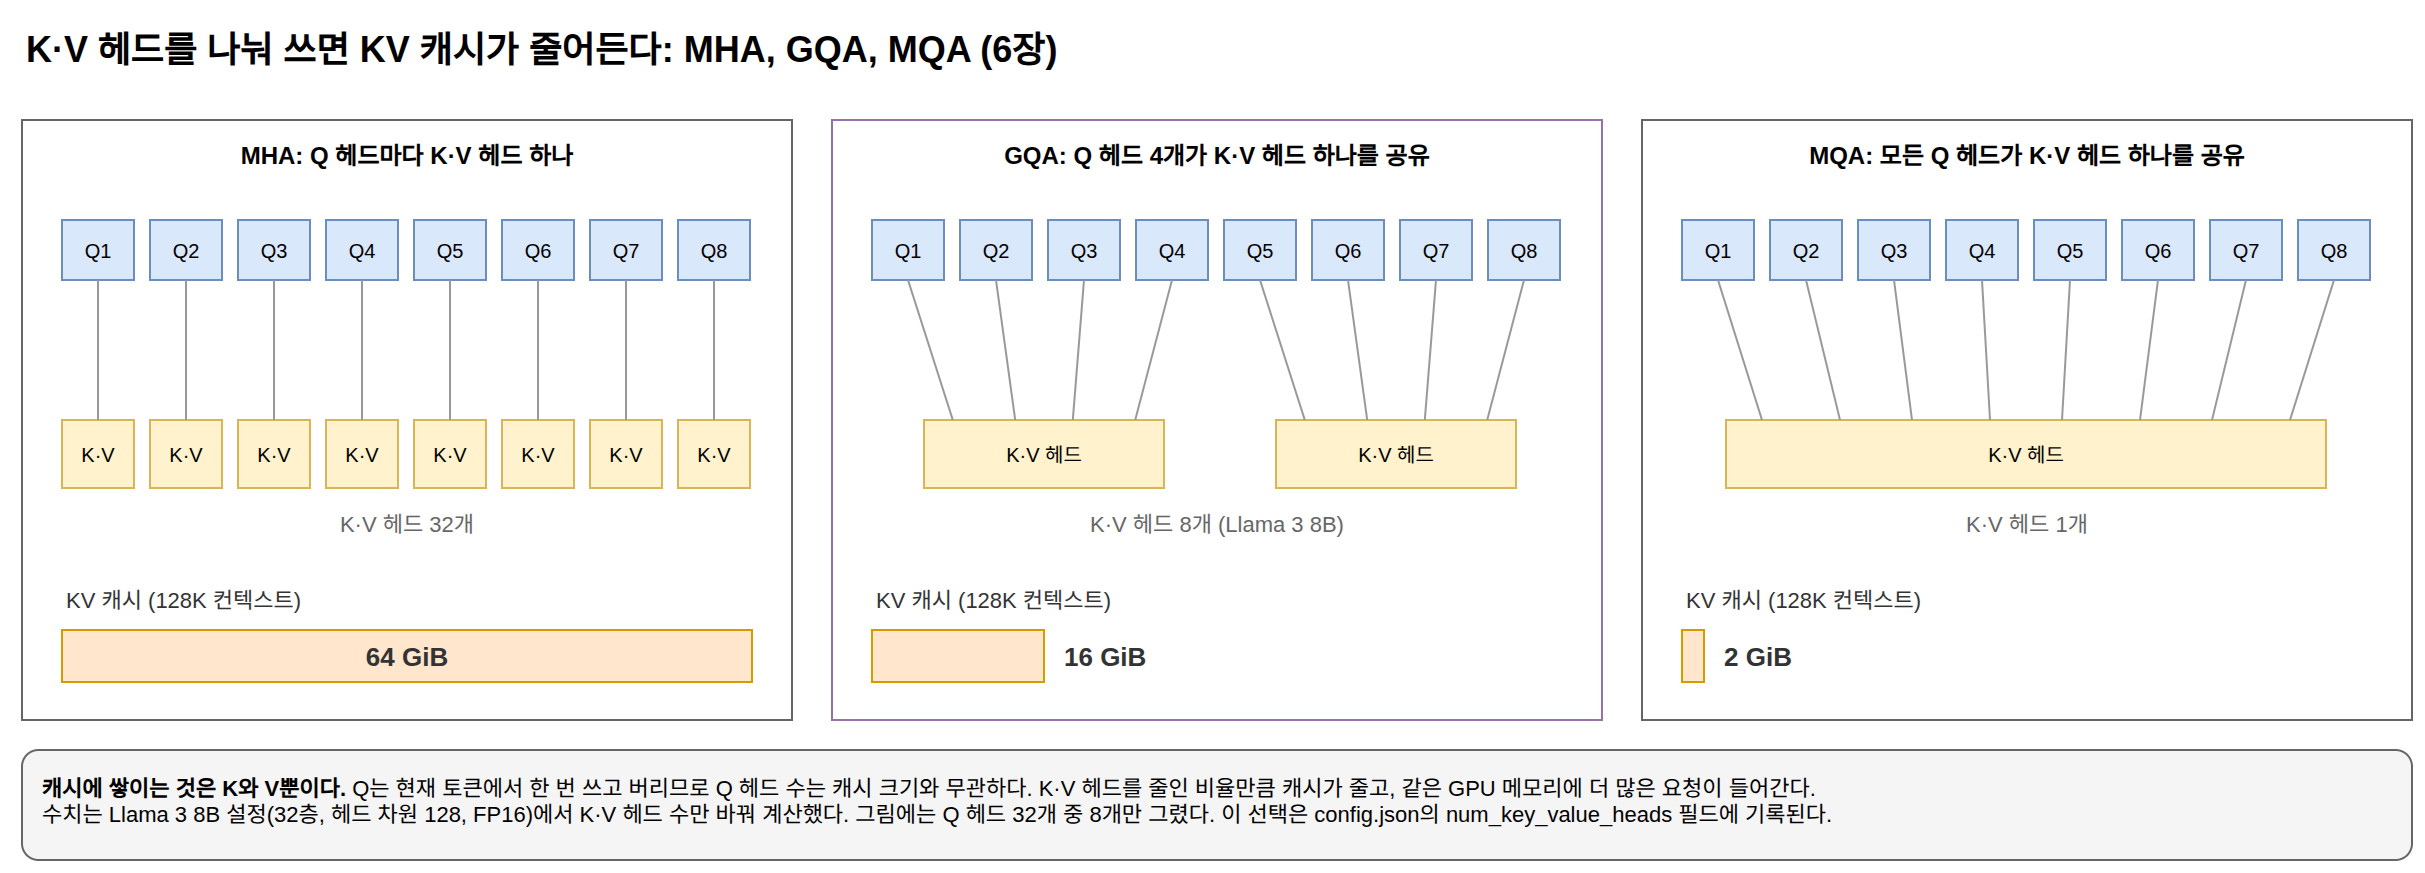

The diagram above was exported from draw.io. Its source (the exported page's mxGraphModel, read from the mxfile embedded in the PNG):
<mxGraphModel dx="1200" dy="800" grid="1" gridSize="10" guides="1" tooltips="1" connect="1" arrows="1" fold="1" page="1" pageScale="1" pageWidth="1240" pageHeight="520" math="0" shadow="0">
  <root>
    <mxCell id="0" />
    <mxCell id="1" parent="0" />
    <mxCell id="c1" value="K·V 헤드를 나눠 쓰면 KV 캐시가 줄어든다: MHA, GQA, MQA (6장)" style="text;html=1;fontSize=18;fontStyle=1;align=left;verticalAlign=middle;" vertex="1" parent="1">
      <mxGeometry x="40" y="20" width="1100" height="30" as="geometry" />
    </mxCell>
    <mxCell id="c2" value="MHA: Q 헤드마다 K·V 헤드 하나" style="rounded=0;whiteSpace=wrap;html=1;fillColor=none;strokeColor=#666666;verticalAlign=top;fontSize=12;fontStyle=1;spacingTop=4;" vertex="1" parent="1">
      <mxGeometry x="40" y="70" width="385" height="300" as="geometry" />
    </mxCell>
    <mxCell id="c3" value="Q1" style="rounded=0;whiteSpace=wrap;html=1;fillColor=#dae8fc;strokeColor=#6c8ebf;fontSize=10;" vertex="1" parent="1">
      <mxGeometry x="60" y="120" width="36" height="30" as="geometry" />
    </mxCell>
    <mxCell id="c4" value="Q2" style="rounded=0;whiteSpace=wrap;html=1;fillColor=#dae8fc;strokeColor=#6c8ebf;fontSize=10;" vertex="1" parent="1">
      <mxGeometry x="104" y="120" width="36" height="30" as="geometry" />
    </mxCell>
    <mxCell id="c5" value="Q3" style="rounded=0;whiteSpace=wrap;html=1;fillColor=#dae8fc;strokeColor=#6c8ebf;fontSize=10;" vertex="1" parent="1">
      <mxGeometry x="148" y="120" width="36" height="30" as="geometry" />
    </mxCell>
    <mxCell id="c6" value="Q4" style="rounded=0;whiteSpace=wrap;html=1;fillColor=#dae8fc;strokeColor=#6c8ebf;fontSize=10;" vertex="1" parent="1">
      <mxGeometry x="192" y="120" width="36" height="30" as="geometry" />
    </mxCell>
    <mxCell id="c7" value="Q5" style="rounded=0;whiteSpace=wrap;html=1;fillColor=#dae8fc;strokeColor=#6c8ebf;fontSize=10;" vertex="1" parent="1">
      <mxGeometry x="236" y="120" width="36" height="30" as="geometry" />
    </mxCell>
    <mxCell id="c8" value="Q6" style="rounded=0;whiteSpace=wrap;html=1;fillColor=#dae8fc;strokeColor=#6c8ebf;fontSize=10;" vertex="1" parent="1">
      <mxGeometry x="280" y="120" width="36" height="30" as="geometry" />
    </mxCell>
    <mxCell id="c9" value="Q7" style="rounded=0;whiteSpace=wrap;html=1;fillColor=#dae8fc;strokeColor=#6c8ebf;fontSize=10;" vertex="1" parent="1">
      <mxGeometry x="324" y="120" width="36" height="30" as="geometry" />
    </mxCell>
    <mxCell id="c10" value="Q8" style="rounded=0;whiteSpace=wrap;html=1;fillColor=#dae8fc;strokeColor=#6c8ebf;fontSize=10;" vertex="1" parent="1">
      <mxGeometry x="368" y="120" width="36" height="30" as="geometry" />
    </mxCell>
    <mxCell id="c11" value="K·V" style="rounded=0;whiteSpace=wrap;html=1;fillColor=#fff2cc;strokeColor=#d6b656;fontSize=10;" vertex="1" parent="1">
      <mxGeometry x="60" y="220" width="36" height="34" as="geometry" />
    </mxCell>
    <mxCell id="c12" value="K·V" style="rounded=0;whiteSpace=wrap;html=1;fillColor=#fff2cc;strokeColor=#d6b656;fontSize=10;" vertex="1" parent="1">
      <mxGeometry x="104" y="220" width="36" height="34" as="geometry" />
    </mxCell>
    <mxCell id="c13" value="K·V" style="rounded=0;whiteSpace=wrap;html=1;fillColor=#fff2cc;strokeColor=#d6b656;fontSize=10;" vertex="1" parent="1">
      <mxGeometry x="148" y="220" width="36" height="34" as="geometry" />
    </mxCell>
    <mxCell id="c14" value="K·V" style="rounded=0;whiteSpace=wrap;html=1;fillColor=#fff2cc;strokeColor=#d6b656;fontSize=10;" vertex="1" parent="1">
      <mxGeometry x="192" y="220" width="36" height="34" as="geometry" />
    </mxCell>
    <mxCell id="c15" value="K·V" style="rounded=0;whiteSpace=wrap;html=1;fillColor=#fff2cc;strokeColor=#d6b656;fontSize=10;" vertex="1" parent="1">
      <mxGeometry x="236" y="220" width="36" height="34" as="geometry" />
    </mxCell>
    <mxCell id="c16" value="K·V" style="rounded=0;whiteSpace=wrap;html=1;fillColor=#fff2cc;strokeColor=#d6b656;fontSize=10;" vertex="1" parent="1">
      <mxGeometry x="280" y="220" width="36" height="34" as="geometry" />
    </mxCell>
    <mxCell id="c17" value="K·V" style="rounded=0;whiteSpace=wrap;html=1;fillColor=#fff2cc;strokeColor=#d6b656;fontSize=10;" vertex="1" parent="1">
      <mxGeometry x="324" y="220" width="36" height="34" as="geometry" />
    </mxCell>
    <mxCell id="c18" value="K·V" style="rounded=0;whiteSpace=wrap;html=1;fillColor=#fff2cc;strokeColor=#d6b656;fontSize=10;" vertex="1" parent="1">
      <mxGeometry x="368" y="220" width="36" height="34" as="geometry" />
    </mxCell>
    <mxCell id="c19" value="" style="edgeStyle=orthogonalEdgeStyle;rounded=0;html=1;fontSize=11;edgeStyle=none;endArrow=none;strokeColor=#999999;exitX=0.5;exitY=1;entryX=0.5;entryY=0;" edge="1" parent="1" source="c3" target="c11">
      <mxGeometry relative="1" as="geometry" />
    </mxCell>
    <mxCell id="c20" value="" style="edgeStyle=orthogonalEdgeStyle;rounded=0;html=1;fontSize=11;edgeStyle=none;endArrow=none;strokeColor=#999999;exitX=0.5;exitY=1;entryX=0.5;entryY=0;" edge="1" parent="1" source="c4" target="c12">
      <mxGeometry relative="1" as="geometry" />
    </mxCell>
    <mxCell id="c21" value="" style="edgeStyle=orthogonalEdgeStyle;rounded=0;html=1;fontSize=11;edgeStyle=none;endArrow=none;strokeColor=#999999;exitX=0.5;exitY=1;entryX=0.5;entryY=0;" edge="1" parent="1" source="c5" target="c13">
      <mxGeometry relative="1" as="geometry" />
    </mxCell>
    <mxCell id="c22" value="" style="edgeStyle=orthogonalEdgeStyle;rounded=0;html=1;fontSize=11;edgeStyle=none;endArrow=none;strokeColor=#999999;exitX=0.5;exitY=1;entryX=0.5;entryY=0;" edge="1" parent="1" source="c6" target="c14">
      <mxGeometry relative="1" as="geometry" />
    </mxCell>
    <mxCell id="c23" value="" style="edgeStyle=orthogonalEdgeStyle;rounded=0;html=1;fontSize=11;edgeStyle=none;endArrow=none;strokeColor=#999999;exitX=0.5;exitY=1;entryX=0.5;entryY=0;" edge="1" parent="1" source="c7" target="c15">
      <mxGeometry relative="1" as="geometry" />
    </mxCell>
    <mxCell id="c24" value="" style="edgeStyle=orthogonalEdgeStyle;rounded=0;html=1;fontSize=11;edgeStyle=none;endArrow=none;strokeColor=#999999;exitX=0.5;exitY=1;entryX=0.5;entryY=0;" edge="1" parent="1" source="c8" target="c16">
      <mxGeometry relative="1" as="geometry" />
    </mxCell>
    <mxCell id="c25" value="" style="edgeStyle=orthogonalEdgeStyle;rounded=0;html=1;fontSize=11;edgeStyle=none;endArrow=none;strokeColor=#999999;exitX=0.5;exitY=1;entryX=0.5;entryY=0;" edge="1" parent="1" source="c9" target="c17">
      <mxGeometry relative="1" as="geometry" />
    </mxCell>
    <mxCell id="c26" value="" style="edgeStyle=orthogonalEdgeStyle;rounded=0;html=1;fontSize=11;edgeStyle=none;endArrow=none;strokeColor=#999999;exitX=0.5;exitY=1;entryX=0.5;entryY=0;" edge="1" parent="1" source="c10" target="c18">
      <mxGeometry relative="1" as="geometry" />
    </mxCell>
    <mxCell id="c27" value="K·V 헤드 32개" style="text;html=1;whiteSpace=wrap;fontSize=11;fontColor=#666666;align=center;verticalAlign=middle;" vertex="1" parent="1">
      <mxGeometry x="60" y="262" width="345" height="20" as="geometry" />
    </mxCell>
    <mxCell id="c28" value="KV 캐시 (128K 컨텍스트)" style="text;html=1;whiteSpace=wrap;fontSize=11;fontColor=#333333;align=left;verticalAlign=middle;" vertex="1" parent="1">
      <mxGeometry x="60" y="300" width="345" height="20" as="geometry" />
    </mxCell>
    <mxCell id="c29" value="" style="rounded=0;whiteSpace=wrap;html=1;fillColor=#ffe6cc;strokeColor=#d79b00;fontSize=11;" vertex="1" parent="1">
      <mxGeometry x="60" y="325" width="345" height="26" as="geometry" />
    </mxCell>
    <mxCell id="c30" value="&lt;b&gt;64 GiB&lt;/b&gt;" style="text;html=1;whiteSpace=wrap;fontSize=13;fontColor=#333333;align=center;verticalAlign=middle;" vertex="1" parent="1">
      <mxGeometry x="60" y="325" width="345" height="26" as="geometry" />
    </mxCell>
    <mxCell id="c31" value="GQA: Q 헤드 4개가 K·V 헤드 하나를 공유" style="rounded=0;whiteSpace=wrap;html=1;fillColor=none;strokeColor=#9673a6;verticalAlign=top;fontSize=12;fontStyle=1;spacingTop=4;" vertex="1" parent="1">
      <mxGeometry x="445" y="70" width="385" height="300" as="geometry" />
    </mxCell>
    <mxCell id="c32" value="Q1" style="rounded=0;whiteSpace=wrap;html=1;fillColor=#dae8fc;strokeColor=#6c8ebf;fontSize=10;" vertex="1" parent="1">
      <mxGeometry x="465" y="120" width="36" height="30" as="geometry" />
    </mxCell>
    <mxCell id="c33" value="Q2" style="rounded=0;whiteSpace=wrap;html=1;fillColor=#dae8fc;strokeColor=#6c8ebf;fontSize=10;" vertex="1" parent="1">
      <mxGeometry x="509" y="120" width="36" height="30" as="geometry" />
    </mxCell>
    <mxCell id="c34" value="Q3" style="rounded=0;whiteSpace=wrap;html=1;fillColor=#dae8fc;strokeColor=#6c8ebf;fontSize=10;" vertex="1" parent="1">
      <mxGeometry x="553" y="120" width="36" height="30" as="geometry" />
    </mxCell>
    <mxCell id="c35" value="Q4" style="rounded=0;whiteSpace=wrap;html=1;fillColor=#dae8fc;strokeColor=#6c8ebf;fontSize=10;" vertex="1" parent="1">
      <mxGeometry x="597" y="120" width="36" height="30" as="geometry" />
    </mxCell>
    <mxCell id="c36" value="Q5" style="rounded=0;whiteSpace=wrap;html=1;fillColor=#dae8fc;strokeColor=#6c8ebf;fontSize=10;" vertex="1" parent="1">
      <mxGeometry x="641" y="120" width="36" height="30" as="geometry" />
    </mxCell>
    <mxCell id="c37" value="Q6" style="rounded=0;whiteSpace=wrap;html=1;fillColor=#dae8fc;strokeColor=#6c8ebf;fontSize=10;" vertex="1" parent="1">
      <mxGeometry x="685" y="120" width="36" height="30" as="geometry" />
    </mxCell>
    <mxCell id="c38" value="Q7" style="rounded=0;whiteSpace=wrap;html=1;fillColor=#dae8fc;strokeColor=#6c8ebf;fontSize=10;" vertex="1" parent="1">
      <mxGeometry x="729" y="120" width="36" height="30" as="geometry" />
    </mxCell>
    <mxCell id="c39" value="Q8" style="rounded=0;whiteSpace=wrap;html=1;fillColor=#dae8fc;strokeColor=#6c8ebf;fontSize=10;" vertex="1" parent="1">
      <mxGeometry x="773" y="120" width="36" height="30" as="geometry" />
    </mxCell>
    <mxCell id="c40" value="K·V 헤드" style="rounded=0;whiteSpace=wrap;html=1;fillColor=#fff2cc;strokeColor=#d6b656;fontSize=10;" vertex="1" parent="1">
      <mxGeometry x="491" y="220" width="120" height="34" as="geometry" />
    </mxCell>
    <mxCell id="c41" value="K·V 헤드" style="rounded=0;whiteSpace=wrap;html=1;fillColor=#fff2cc;strokeColor=#d6b656;fontSize=10;" vertex="1" parent="1">
      <mxGeometry x="667" y="220" width="120" height="34" as="geometry" />
    </mxCell>
    <mxCell id="c42" value="" style="edgeStyle=orthogonalEdgeStyle;rounded=0;html=1;fontSize=11;edgeStyle=none;endArrow=none;strokeColor=#999999;exitX=0.5;exitY=1;entryY=0;entryX=0.12;" edge="1" parent="1" source="c32" target="c40">
      <mxGeometry relative="1" as="geometry" />
    </mxCell>
    <mxCell id="c43" value="" style="edgeStyle=orthogonalEdgeStyle;rounded=0;html=1;fontSize=11;edgeStyle=none;endArrow=none;strokeColor=#999999;exitX=0.5;exitY=1;entryY=0;entryX=0.38;" edge="1" parent="1" source="c33" target="c40">
      <mxGeometry relative="1" as="geometry" />
    </mxCell>
    <mxCell id="c44" value="" style="edgeStyle=orthogonalEdgeStyle;rounded=0;html=1;fontSize=11;edgeStyle=none;endArrow=none;strokeColor=#999999;exitX=0.5;exitY=1;entryY=0;entryX=0.62;" edge="1" parent="1" source="c34" target="c40">
      <mxGeometry relative="1" as="geometry" />
    </mxCell>
    <mxCell id="c45" value="" style="edgeStyle=orthogonalEdgeStyle;rounded=0;html=1;fontSize=11;edgeStyle=none;endArrow=none;strokeColor=#999999;exitX=0.5;exitY=1;entryY=0;entryX=0.88;" edge="1" parent="1" source="c35" target="c40">
      <mxGeometry relative="1" as="geometry" />
    </mxCell>
    <mxCell id="c46" value="" style="edgeStyle=orthogonalEdgeStyle;rounded=0;html=1;fontSize=11;edgeStyle=none;endArrow=none;strokeColor=#999999;exitX=0.5;exitY=1;entryY=0;entryX=0.12;" edge="1" parent="1" source="c36" target="c41">
      <mxGeometry relative="1" as="geometry" />
    </mxCell>
    <mxCell id="c47" value="" style="edgeStyle=orthogonalEdgeStyle;rounded=0;html=1;fontSize=11;edgeStyle=none;endArrow=none;strokeColor=#999999;exitX=0.5;exitY=1;entryY=0;entryX=0.38;" edge="1" parent="1" source="c37" target="c41">
      <mxGeometry relative="1" as="geometry" />
    </mxCell>
    <mxCell id="c48" value="" style="edgeStyle=orthogonalEdgeStyle;rounded=0;html=1;fontSize=11;edgeStyle=none;endArrow=none;strokeColor=#999999;exitX=0.5;exitY=1;entryY=0;entryX=0.62;" edge="1" parent="1" source="c38" target="c41">
      <mxGeometry relative="1" as="geometry" />
    </mxCell>
    <mxCell id="c49" value="" style="edgeStyle=orthogonalEdgeStyle;rounded=0;html=1;fontSize=11;edgeStyle=none;endArrow=none;strokeColor=#999999;exitX=0.5;exitY=1;entryY=0;entryX=0.88;" edge="1" parent="1" source="c39" target="c41">
      <mxGeometry relative="1" as="geometry" />
    </mxCell>
    <mxCell id="c50" value="K·V 헤드 8개 (Llama 3 8B)" style="text;html=1;whiteSpace=wrap;fontSize=11;fontColor=#666666;align=center;verticalAlign=middle;" vertex="1" parent="1">
      <mxGeometry x="465" y="262" width="345" height="20" as="geometry" />
    </mxCell>
    <mxCell id="c51" value="KV 캐시 (128K 컨텍스트)" style="text;html=1;whiteSpace=wrap;fontSize=11;fontColor=#333333;align=left;verticalAlign=middle;" vertex="1" parent="1">
      <mxGeometry x="465" y="300" width="345" height="20" as="geometry" />
    </mxCell>
    <mxCell id="c52" value="" style="rounded=0;whiteSpace=wrap;html=1;fillColor=#ffe6cc;strokeColor=#d79b00;fontSize=11;" vertex="1" parent="1">
      <mxGeometry x="465" y="325" width="86" height="26" as="geometry" />
    </mxCell>
    <mxCell id="c53" value="&lt;b&gt;16 GiB&lt;/b&gt;" style="text;html=1;whiteSpace=wrap;fontSize=13;fontColor=#333333;align=left;verticalAlign=middle;" vertex="1" parent="1">
      <mxGeometry x="559" y="325" width="100" height="26" as="geometry" />
    </mxCell>
    <mxCell id="c54" value="MQA: 모든 Q 헤드가 K·V 헤드 하나를 공유" style="rounded=0;whiteSpace=wrap;html=1;fillColor=none;strokeColor=#666666;verticalAlign=top;fontSize=12;fontStyle=1;spacingTop=4;" vertex="1" parent="1">
      <mxGeometry x="850" y="70" width="385" height="300" as="geometry" />
    </mxCell>
    <mxCell id="c55" value="Q1" style="rounded=0;whiteSpace=wrap;html=1;fillColor=#dae8fc;strokeColor=#6c8ebf;fontSize=10;" vertex="1" parent="1">
      <mxGeometry x="870" y="120" width="36" height="30" as="geometry" />
    </mxCell>
    <mxCell id="c56" value="Q2" style="rounded=0;whiteSpace=wrap;html=1;fillColor=#dae8fc;strokeColor=#6c8ebf;fontSize=10;" vertex="1" parent="1">
      <mxGeometry x="914" y="120" width="36" height="30" as="geometry" />
    </mxCell>
    <mxCell id="c57" value="Q3" style="rounded=0;whiteSpace=wrap;html=1;fillColor=#dae8fc;strokeColor=#6c8ebf;fontSize=10;" vertex="1" parent="1">
      <mxGeometry x="958" y="120" width="36" height="30" as="geometry" />
    </mxCell>
    <mxCell id="c58" value="Q4" style="rounded=0;whiteSpace=wrap;html=1;fillColor=#dae8fc;strokeColor=#6c8ebf;fontSize=10;" vertex="1" parent="1">
      <mxGeometry x="1002" y="120" width="36" height="30" as="geometry" />
    </mxCell>
    <mxCell id="c59" value="Q5" style="rounded=0;whiteSpace=wrap;html=1;fillColor=#dae8fc;strokeColor=#6c8ebf;fontSize=10;" vertex="1" parent="1">
      <mxGeometry x="1046" y="120" width="36" height="30" as="geometry" />
    </mxCell>
    <mxCell id="c60" value="Q6" style="rounded=0;whiteSpace=wrap;html=1;fillColor=#dae8fc;strokeColor=#6c8ebf;fontSize=10;" vertex="1" parent="1">
      <mxGeometry x="1090" y="120" width="36" height="30" as="geometry" />
    </mxCell>
    <mxCell id="c61" value="Q7" style="rounded=0;whiteSpace=wrap;html=1;fillColor=#dae8fc;strokeColor=#6c8ebf;fontSize=10;" vertex="1" parent="1">
      <mxGeometry x="1134" y="120" width="36" height="30" as="geometry" />
    </mxCell>
    <mxCell id="c62" value="Q8" style="rounded=0;whiteSpace=wrap;html=1;fillColor=#dae8fc;strokeColor=#6c8ebf;fontSize=10;" vertex="1" parent="1">
      <mxGeometry x="1178" y="120" width="36" height="30" as="geometry" />
    </mxCell>
    <mxCell id="c63" value="K·V 헤드" style="rounded=0;whiteSpace=wrap;html=1;fillColor=#fff2cc;strokeColor=#d6b656;fontSize=10;" vertex="1" parent="1">
      <mxGeometry x="892" y="220" width="300" height="34" as="geometry" />
    </mxCell>
    <mxCell id="c64" value="" style="edgeStyle=orthogonalEdgeStyle;rounded=0;html=1;fontSize=11;edgeStyle=none;endArrow=none;strokeColor=#999999;exitX=0.5;exitY=1;entryY=0;entryX=0.06;" edge="1" parent="1" source="c55" target="c63">
      <mxGeometry relative="1" as="geometry" />
    </mxCell>
    <mxCell id="c65" value="" style="edgeStyle=orthogonalEdgeStyle;rounded=0;html=1;fontSize=11;edgeStyle=none;endArrow=none;strokeColor=#999999;exitX=0.5;exitY=1;entryY=0;entryX=0.19;" edge="1" parent="1" source="c56" target="c63">
      <mxGeometry relative="1" as="geometry" />
    </mxCell>
    <mxCell id="c66" value="" style="edgeStyle=orthogonalEdgeStyle;rounded=0;html=1;fontSize=11;edgeStyle=none;endArrow=none;strokeColor=#999999;exitX=0.5;exitY=1;entryY=0;entryX=0.31;" edge="1" parent="1" source="c57" target="c63">
      <mxGeometry relative="1" as="geometry" />
    </mxCell>
    <mxCell id="c67" value="" style="edgeStyle=orthogonalEdgeStyle;rounded=0;html=1;fontSize=11;edgeStyle=none;endArrow=none;strokeColor=#999999;exitX=0.5;exitY=1;entryY=0;entryX=0.44;" edge="1" parent="1" source="c58" target="c63">
      <mxGeometry relative="1" as="geometry" />
    </mxCell>
    <mxCell id="c68" value="" style="edgeStyle=orthogonalEdgeStyle;rounded=0;html=1;fontSize=11;edgeStyle=none;endArrow=none;strokeColor=#999999;exitX=0.5;exitY=1;entryY=0;entryX=0.56;" edge="1" parent="1" source="c59" target="c63">
      <mxGeometry relative="1" as="geometry" />
    </mxCell>
    <mxCell id="c69" value="" style="edgeStyle=orthogonalEdgeStyle;rounded=0;html=1;fontSize=11;edgeStyle=none;endArrow=none;strokeColor=#999999;exitX=0.5;exitY=1;entryY=0;entryX=0.69;" edge="1" parent="1" source="c60" target="c63">
      <mxGeometry relative="1" as="geometry" />
    </mxCell>
    <mxCell id="c70" value="" style="edgeStyle=orthogonalEdgeStyle;rounded=0;html=1;fontSize=11;edgeStyle=none;endArrow=none;strokeColor=#999999;exitX=0.5;exitY=1;entryY=0;entryX=0.81;" edge="1" parent="1" source="c61" target="c63">
      <mxGeometry relative="1" as="geometry" />
    </mxCell>
    <mxCell id="c71" value="" style="edgeStyle=orthogonalEdgeStyle;rounded=0;html=1;fontSize=11;edgeStyle=none;endArrow=none;strokeColor=#999999;exitX=0.5;exitY=1;entryY=0;entryX=0.94;" edge="1" parent="1" source="c62" target="c63">
      <mxGeometry relative="1" as="geometry" />
    </mxCell>
    <mxCell id="c72" value="K·V 헤드 1개" style="text;html=1;whiteSpace=wrap;fontSize=11;fontColor=#666666;align=center;verticalAlign=middle;" vertex="1" parent="1">
      <mxGeometry x="870" y="262" width="345" height="20" as="geometry" />
    </mxCell>
    <mxCell id="c73" value="KV 캐시 (128K 컨텍스트)" style="text;html=1;whiteSpace=wrap;fontSize=11;fontColor=#333333;align=left;verticalAlign=middle;" vertex="1" parent="1">
      <mxGeometry x="870" y="300" width="345" height="20" as="geometry" />
    </mxCell>
    <mxCell id="c74" value="" style="rounded=0;whiteSpace=wrap;html=1;fillColor=#ffe6cc;strokeColor=#d79b00;fontSize=11;" vertex="1" parent="1">
      <mxGeometry x="870" y="325" width="11" height="26" as="geometry" />
    </mxCell>
    <mxCell id="c75" value="&lt;b&gt;2 GiB&lt;/b&gt;" style="text;html=1;whiteSpace=wrap;fontSize=13;fontColor=#333333;align=left;verticalAlign=middle;" vertex="1" parent="1">
      <mxGeometry x="889" y="325" width="100" height="26" as="geometry" />
    </mxCell>
    <mxCell id="c76" value="&lt;b&gt;캐시에 쌓이는 것은 K와 V뿐이다.&lt;/b&gt; Q는 현재 토큰에서 한 번 쓰고 버리므로 Q 헤드 수는 캐시 크기와 무관하다. K·V 헤드를 줄인 비율만큼 캐시가 줄고, 같은 GPU 메모리에 더 많은 요청이 들어간다.&lt;br&gt;수치는 Llama 3 8B 설정(32층, 헤드 차원 128, FP16)에서 K·V 헤드 수만 바꿔 계산했다. 그림에는 Q 헤드 32개 중 8개만 그렸다. 이 선택은 config.json의 num_key_value_heads 필드에 기록된다." style="rounded=1;whiteSpace=wrap;html=1;fillColor=#f5f5f5;strokeColor=#666666;fontSize=11;align=left;spacingLeft=8;spacingRight=8;verticalAlign=top;spacingTop=6;" vertex="1" parent="1">
      <mxGeometry x="40" y="385" width="1195" height="55" as="geometry" />
    </mxCell>
  </root>
</mxGraphModel>